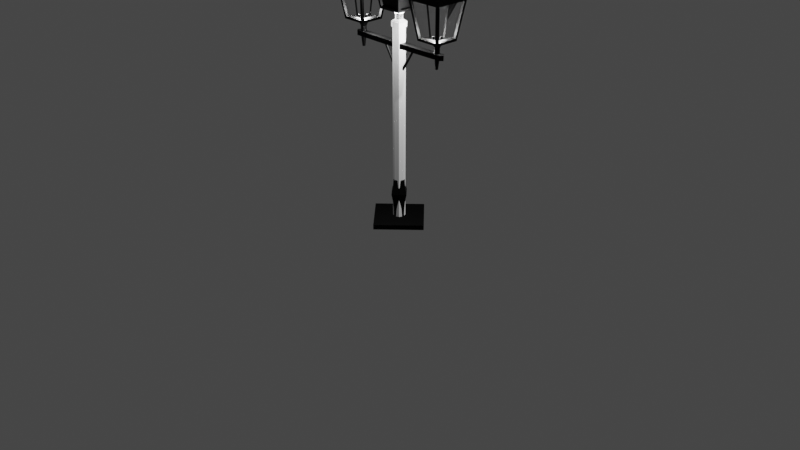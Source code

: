 # Source: Farol03.blend  (saved by Blender 3.6.13; exported with 4.5.12 LTS)
import bpy
from mathutils import Matrix  # noqa: F401  (used for matrix-valued properties, if any)

bpy.ops.wm.read_factory_settings(use_empty=True)
scene = bpy.context.scene
scene.name = 'Scene'

# ---- collections
col_collection = bpy.data.collections.new('Collection'); scene.collection.children.link(col_collection)
col_farol = bpy.data.collections.new('Farol'); scene.collection.children.link(col_farol)

# ---- materials (node trees are filled in below, after node groups)
mat_baseyposte = bpy.data.materials.new('BaseYPoste')
mat_baseyposte.alpha_threshold = 0.0
mat_baseyposte.use_transparent_shadow = False
mat_baseyposte.roughness = 0.5
mat_baseyposte.line_color = (0.0, 0.0, 0.0, 1.0)
mat_base_farol = bpy.data.materials.new('Base_Farol')
mat_base_farol.use_transparent_shadow = False
mat_vidrio = bpy.data.materials.new('Vidrio')
mat_vidrio.use_transparent_shadow = False
mat_vidrio.use_raytrace_refraction = True
mat_vidrio.use_screen_refraction = True
mat_vidrio.thickness_mode = 'SLAB'

# ---- material node trees
mat_baseyposte.use_nodes = True; mat_baseyposte.node_tree.nodes.clear()
_N = mat_baseyposte.node_tree.nodes; _L = mat_baseyposte.node_tree.links
n0 = _N.new('ShaderNodeOutputMaterial'); n0.name = 'Material Output'; n0.location = (300, 300)
n1 = _N.new('ShaderNodeBsdfPrincipled'); n1.name = 'Principled BSDF'; n1.location = (10, 300)
n1.distribution = 'GGX'
n1.subsurface_method = 'RANDOM_WALK_SKIN'
n1.inputs[0].default_value = (0.0, 0.0, 0.0, 1.0)
n1.inputs[1].default_value = 0.5
n1.inputs[3].default_value = 1.45
n1.inputs[13].default_value = 0.2
n1.inputs[27].default_value = (0.0, 0.0, 0.0, 1.0)
n1.inputs[28].default_value = 1.0
_L.new(n1.outputs[0], n0.inputs[0])
n0.is_active_output = True
mat_base_farol.use_nodes = True; mat_base_farol.node_tree.nodes.clear()
_N = mat_base_farol.node_tree.nodes; _L = mat_base_farol.node_tree.links
n0 = _N.new('ShaderNodeBsdfPrincipled'); n0.name = 'Principled BSDF'; n0.location = (10, 300)
n0.distribution = 'GGX'
n0.subsurface_method = 'RANDOM_WALK_SKIN'
n0.inputs[0].default_value = (0.0, 0.0, 0.0, 1.0)
n0.inputs[1].default_value = 0.9724
n0.inputs[3].default_value = 1.45
n0.inputs[13].default_value = 0.2
n0.inputs[27].default_value = (0.0, 0.0, 0.0, 1.0)
n0.inputs[28].default_value = 1.0
n1 = _N.new('ShaderNodeOutputMaterial'); n1.name = 'Material Output'; n1.location = (300, 300)
_L.new(n0.outputs[0], n1.inputs[0])
n1.is_active_output = True
mat_vidrio.use_nodes = True; mat_vidrio.node_tree.nodes.clear()
_N = mat_vidrio.node_tree.nodes; _L = mat_vidrio.node_tree.links
n0 = _N.new('ShaderNodeBsdfPrincipled'); n0.name = 'Principled BSDF'; n0.location = (10, 300)
n0.distribution = 'GGX'
n0.subsurface_method = 'RANDOM_WALK_SKIN'
n0.inputs[0].default_value = (1.0, 1.0, 1.0, 1.0)
n0.inputs[2].default_value = 0.0
n0.inputs[3].default_value = 1.45
n0.inputs[13].default_value = 0.0
n0.inputs[18].default_value = 1.0
n0.inputs[20].default_value = 0.02
n0.inputs[27].default_value = (0.0, 0.0, 0.0, 1.0)
n0.inputs[28].default_value = 1.0
n1 = _N.new('ShaderNodeOutputMaterial'); n1.name = 'Material Output'; n1.location = (300, 300)
n2 = _N.new('ShaderNodeValue'); n2.name = 'Value'; n2.location = (300, 140)
n2.outputs[0].default_value = 0.0
_L.new(n0.outputs[0], n1.inputs[0])
_L.new(n2.outputs[0], n1.inputs[3])
n1.is_active_output = True

# ---- world
world_world = bpy.data.worlds.new('World'); scene.world = world_world
world_world.use_nodes = True; world_world.node_tree.nodes.clear()
_N = world_world.node_tree.nodes; _L = world_world.node_tree.links
n0 = _N.new('ShaderNodeOutputWorld'); n0.name = 'World Output'; n0.location = (300, 300)
n1 = _N.new('ShaderNodeBackground'); n1.name = 'Background'; n1.location = (10, 300)
n1.inputs[0].default_value = (0.05088, 0.05088, 0.05088, 1.0)
_L.new(n1.outputs[0], n0.inputs[0])
n0.is_active_output = True
world_world.color = (0.05088, 0.05088, 0.05088)
world_world.use_sun_shadow = False
world_world.sun_shadow_jitter_overblur = 0.0

# ---- cameras
cam_camera = bpy.data.cameras.new('Camera')
cam_camera.clip_end = 100.0
cam_camera.ortho_scale = 7.314

# ---- lights
light_light = bpy.data.lights.new('Light', 'POINT')
light_light.transmission_factor = 0.0
light_light.energy = 1000.0
light_light.shadow_soft_size = 0.1
light_light.shadow_maximum_resolution = 0.006
light_light.use_absolute_resolution = True
light_point = bpy.data.lights.new('Point', 'POINT')
light_point.transmission_factor = 0.0
light_point.use_shadow = False
light_point.energy = 40.0
light_point.shadow_maximum_resolution = 0.006
light_point.use_absolute_resolution = True
light_point_001 = bpy.data.lights.new('Point.001', 'POINT')
light_point_001.transmission_factor = 0.0
light_point_001.use_shadow = False
light_point_001.energy = 40.0
light_point_001.shadow_maximum_resolution = 0.006
light_point_001.use_absolute_resolution = True
light_point_002 = bpy.data.lights.new('Point.002', 'POINT')
light_point_002.transmission_factor = 0.0
light_point_002.use_shadow = False
light_point_002.energy = 40.0
light_point_002.shadow_maximum_resolution = 0.006
light_point_002.use_absolute_resolution = True

# ---- meshes
me_cube = bpy.data.meshes.new('Cube')
me_cube.from_pydata([(0.0, 0.3536, 0.0), (0.3536, 0.0, 0.05), (-0.3536, 0.0, 0.0), (0.0, -0.3536, 0.0), (0.3536, 0.0, 0.0), (0.0, 0.3536, 0.05), (0.0, -0.3536, 0.05), (-0.3536, 0.0, 0.05)], [], [(2, 0, 4, 3), (3, 6, 7, 2), (0, 5, 1, 4), (4, 1, 6, 3), (2, 7, 5, 0), (7, 6, 1, 5)])
_uv = me_cube.uv_layers.new(name='UVMap')
_uv.uv.foreach_set('vector', [0.125, 0.5, 0.375, 0.5, 0.375, 0.75, 0.125, 0.75, 0.125, 0.75, 0.125, 0.75, 0.125, 0.5, 0.125, 0.5, 0.375, 0.5, 0.375, 0.5, 0.375, 0.75, 0.375, 0.75, 0.375, 0.75, 0.375, 0.75, 0.125, 0.75, 0.125, 0.75, 0.125, 0.5, 0.125, 0.5, 0.375, 0.5, 0.375, 0.5, 0.125, 0.5, 0.125, 0.75, 0.375, 0.75, 0.375, 0.5])
me_cube.materials.append(mat_baseyposte)
me_cube.use_mirror_vertex_groups = False
me_cube.update()
me_circle_001 = bpy.data.meshes.new('Circle.001')
me_circle_001.from_pydata([(-1.397e-09, 0.0625, 0.0), (-0.04419, 0.04419, 0.0), (-0.0625, 0.0, 0.0), (-0.04419, -0.04419, 0.0), (-1.397e-09, -0.0625, 0.0), (0.04419, -0.04419, 0.0), (0.0625, 0.0, 0.0), (0.04419, 0.04419, 0.0), (-1.397e-09, 0.0625, 2.0), (-0.04419, 0.04419, 2.0), (-0.0625, 0.0, 2.0), (-0.04419, -0.04419, 2.0), (-1.397e-09, -0.0625, 2.0), (0.04419, -0.04419, 2.0), (0.0625, 0.0, 2.0), (0.04419, 0.04419, 2.0), (-1.676e-09, 0.075, 2.0), (-0.05303, 0.05303, 2.0), (-0.075, 0.0, 2.0), (-0.05303, -0.05303, 2.0), (-1.676e-09, -0.075, 2.0), (0.05303, -0.05303, 2.0), (0.075, 0.0, 2.0), (0.05303, 0.05303, 2.0), (-1.676e-09, 0.075, 2.05), (-0.05303, 0.05303, 2.05), (-0.075, 0.0, 2.05), (-0.05303, -0.05303, 2.05), (-1.676e-09, -0.075, 2.05), (0.05303, -0.05303, 2.05), (0.075, 0.0, 2.05), (0.05303, 0.05303, 2.05), (-6.054e-10, 0.0375, 2.075), (-0.02652, 0.02652, 2.075), (-0.0375, 0.0, 2.075), (-0.02652, -0.02652, 2.075), (-6.054e-10, -0.0375, 2.075), (0.02652, -0.02652, 2.075), (0.0375, 0.0, 2.075), (0.02652, 0.02652, 2.075), (-6.054e-10, 0.0375, 2.125), (-0.02652, 0.02652, 2.125), (-0.0375, 0.0, 2.125), (-0.02652, -0.02652, 2.125), (-6.054e-10, -0.0375, 2.125), (0.02652, -0.02652, 2.125), (0.0375, 0.0, 2.125), (0.02652, 0.02652, 2.125), (-1.863e-09, 0.09375, 2.175), (-0.06629, 0.06629, 2.175), (-0.09375, 0.0, 2.175), (-0.06629, -0.06629, 2.175), (-1.863e-09, -0.09375, 2.175), (0.06629, -0.06629, 2.175), (0.09375, 0.0, 2.175), (0.06629, 0.06629, 2.175)], [], [(2, 10, 9, 1), (7, 15, 14, 6), (5, 13, 12, 4), (3, 11, 10, 2), (1, 9, 8, 0), (0, 8, 15, 7), (6, 14, 13, 5), (4, 12, 11, 3), (1, 0, 7, 6, 5, 4, 3, 2), (14, 15, 23, 22), (12, 13, 21, 20), (10, 11, 19, 18), (8, 9, 17, 16), (15, 8, 16, 23), (13, 14, 22, 21), (11, 12, 20, 19), (9, 10, 18, 17), (22, 23, 31, 30), (20, 21, 29, 28), (18, 19, 27, 26), (16, 17, 25, 24), (23, 16, 24, 31), (21, 22, 30, 29), (19, 20, 28, 27), (17, 18, 26, 25), (27, 28, 36, 35), (25, 26, 34, 33), (30, 31, 39, 38), (28, 29, 37, 36), (26, 27, 35, 34), (24, 25, 33, 32), (31, 24, 32, 39), (29, 30, 38, 37), (39, 32, 40, 47), (37, 38, 46, 45), (35, 36, 44, 43), (33, 34, 42, 41), (38, 39, 47, 46), (36, 37, 45, 44), (34, 35, 43, 42), (32, 33, 41, 40), (40, 41, 49, 48), (47, 40, 48, 55), (45, 46, 54, 53), (43, 44, 52, 51), (41, 42, 50, 49), (46, 47, 55, 54), (44, 45, 53, 52), (42, 43, 51, 50), (49, 50, 51, 52, 53, 54, 55, 48)])
_uv = me_circle_001.uv_layers.new(name='UVMap')
_uv.uv.foreach_set('vector', [0.0, 0.0, 0.0, 0.0, 0.0, 0.0, 0.0, 0.0, 0.0, 0.0, 0.0, 0.0, 0.0, 0.0, 0.0, 0.0, 0.0, 0.0, 0.0, 0.0, 0.0, 0.0, 0.0, 0.0, 0.0, 0.0, 0.0, 0.0, 0.0, 0.0, 0.0, 0.0, 0.0, 0.0, 0.0, 0.0, 0.0, 0.0, 0.0, 0.0, 0.0, 0.0, 0.0, 0.0, 0.0, 0.0, 0.0, 0.0, 0.0, 0.0, 0.0, 0.0, 0.0, 0.0, 0.0, 0.0, 0.0, 0.0, 0.0, 0.0, 0.0, 0.0, 0.0, 0.0, 0.0, 0.0, 0.0, 0.0, 0.0, 0.0, 0.0, 0.0, 0.0, 0.0, 0.0, 0.0, 0.0, 0.0, 0.0, 0.0, 0.0, 0.0, 0.0, 0.0, 0.0, 0.0, 0.0, 0.0, 0.0, 0.0, 0.0, 0.0, 0.0, 0.0, 0.0, 0.0, 0.0, 0.0, 0.0, 0.0, 0.0, 0.0, 0.0, 0.0, 0.0, 0.0, 0.0, 0.0, 0.0, 0.0, 0.0, 0.0, 0.0, 0.0, 0.0, 0.0, 0.0, 0.0, 0.0, 0.0, 0.0, 0.0, 0.0, 0.0, 0.0, 0.0, 0.0, 0.0, 0.0, 0.0, 0.0, 0.0, 0.0, 0.0, 0.0, 0.0, 0.0, 0.0, 0.0, 0.0, 0.0, 0.0, 0.0, 0.0, 0.0, 0.0, 0.0, 0.0, 0.0, 0.0, 0.0, 0.0, 0.0, 0.0, 0.0, 0.0, 0.0, 0.0, 0.0, 0.0, 0.0, 0.0, 0.0, 0.0, 0.0, 0.0, 0.0, 0.0, 0.0, 0.0, 0.0, 0.0, 0.0, 0.0, 0.0, 0.0, 0.0, 0.0, 0.0, 0.0, 0.0, 0.0, 0.0, 0.0, 0.0, 0.0, 0.0, 0.0, 0.0, 0.0, 0.0, 0.0, 0.0, 0.0, 0.0, 0.0, 0.0, 0.0, 0.0, 0.0, 0.0, 0.0, 0.0, 0.0, 0.0, 0.0, 0.0, 0.0, 0.0, 0.0, 0.0, 0.0, 0.0, 0.0, 0.0, 0.0, 0.0, 0.0, 0.0, 0.0, 0.0, 0.0, 0.0, 0.0, 0.0, 0.0, 0.0, 0.0, 0.0, 0.0, 0.0, 0.0, 0.0, 0.0, 0.0, 0.0, 0.0, 0.0, 0.0, 0.0, 0.0, 0.0, 0.0, 0.0, 0.0, 0.0, 0.0, 0.0, 0.0, 0.0, 0.0, 0.0, 0.0, 0.0, 0.0, 0.0, 0.0, 0.0, 0.0, 0.0, 0.0, 0.0, 0.0, 0.0, 0.0, 0.0, 0.0, 0.0, 0.0, 0.0, 0.0, 0.0, 0.0, 0.0, 0.0, 0.0, 0.0, 0.0, 0.0, 0.0, 0.0, 0.0, 0.0, 0.0, 0.0, 0.0, 0.0, 0.0, 0.0, 0.0, 0.0, 0.0, 0.0, 0.0, 0.0, 0.0, 0.0, 0.0, 0.0, 0.0, 0.0, 0.0, 0.0, 0.0, 0.0, 0.0, 0.0, 0.0, 0.0, 0.0, 0.0, 0.0, 0.0, 0.0, 0.0, 0.0, 0.0, 0.0, 0.0, 0.0, 0.0, 0.0, 0.0, 0.0, 0.0, 0.0, 0.0, 0.0, 0.0, 0.0, 0.0, 0.0, 0.0, 0.0, 0.0, 0.0, 0.0, 0.0, 0.0, 0.0, 0.0, 0.0, 0.0, 0.0, 0.0, 0.0, 0.0, 0.0, 0.0, 0.0, 0.0, 0.0, 0.0, 0.0, 0.0, 0.0, 0.0, 0.0, 0.0, 0.0, 0.0, 0.0, 0.0, 0.0, 0.0, 0.0, 0.0, 0.0, 0.0, 0.0, 0.0, 0.0, 0.0, 0.0, 0.0, 0.0, 0.0, 0.0, 0.0, 0.0, 0.0, 0.0, 0.0, 0.0, 0.0, 0.0, 0.0, 0.0, 0.0, 0.0, 0.0, 0.0, 0.0, 0.0, 0.0, 0.0, 0.0, 0.0, 0.0, 0.0, 0.0, 0.0, 0.0, 0.0, 0.0, 0.0, 0.0, 0.0, 0.0, 0.0, 0.0, 0.0, 0.0, 0.0, 0.0, 0.0])
me_circle_001.update()
me_cube_001 = bpy.data.meshes.new('Cube.001')
me_cube_001.from_pydata([(0.1289, 0.1036, 2.195), (-0.1036, 0.1289, 2.195), (-0.1036, -0.1289, 2.195), (0.1036, -0.1289, 2.195), (0.1836, 0.1583, 2.545), (-0.1583, 0.1836, 2.545), (-0.1583, -0.1836, 2.545), (0.1583, -0.1836, 2.545), (0.2344, 0.2344, 2.57), (-0.2344, 0.2344, 2.57), (-0.2344, -0.2344, 2.57), (0.2344, -0.2344, 2.57), (0.2461, 0.2461, 2.62), (-0.2461, 0.2461, 2.62), (-0.2461, -0.2461, 2.62), (0.2461, -0.2461, 2.62), (0.1846, 0.1846, 2.62), (-0.1846, 0.1846, 2.62), (-0.1846, -0.1846, 2.62), (0.1846, -0.1846, 2.62), (0.0, 0.0, 2.92), (-0.09229, 0.09229, 2.72), (-0.06152, 0.06152, 2.82), (0.06152, 0.06152, 2.82), (0.09229, 0.09229, 2.72), (0.09229, -0.09229, 2.72), (0.06152, -0.06152, 2.82), (-0.06152, -0.06152, 2.82), (-0.09229, -0.09229, 2.72), (-0.01538, 0.01538, 2.87), (0.01538, -0.01538, 2.87), (0.01538, 0.01538, 2.87), (-0.01538, -0.01538, 2.87), (-0.1289, -0.1036, 2.195), (0.1289, -0.1036, 2.195), (-0.1836, -0.1583, 2.545), (0.1836, -0.1583, 2.545), (0.125, -0.125, 2.17), (0.1036, 0.1289, 2.195), (0.1875, -0.1875, 2.57), (0.1583, 0.1836, 2.545), (0.125, 0.125, 2.17), (-0.1289, 0.1036, 2.195), (0.1875, 0.1875, 2.57), (-0.1836, 0.1583, 2.545), (-0.125, 0.125, 2.17), (-0.125, -0.125, 2.17), (-0.1875, 0.1875, 2.57), (-0.1875, -0.1875, 2.57), (-0.1039, -0.1039, 2.199), (0.1039, -0.1039, 2.199), (-0.1586, -0.1586, 2.549), (0.1586, -0.1586, 2.549), (0.1039, 0.1039, 2.199), (0.1586, 0.1586, 2.549), (-0.1039, 0.1039, 2.199), (-0.1586, 0.1586, 2.549)], [], [(45, 41, 37, 46), (39, 43, 8, 11), (38, 1, 55, 53), (7, 6, 51, 52), (34, 0, 53, 50), (2, 3, 50, 49), (43, 47, 9, 8), (48, 39, 11, 10), (47, 48, 10, 9), (10, 11, 15, 14), (9, 10, 14, 13), (11, 8, 12, 15), (8, 9, 13, 12), (15, 12, 16, 19), (12, 13, 17, 16), (14, 15, 19, 18), (13, 14, 18, 17), (31, 29, 20), (32, 30, 20), (29, 32, 20), (30, 31, 20), (19, 16, 24, 25), (25, 24, 23, 26), (17, 18, 28, 21), (21, 28, 27, 22), (18, 19, 25, 28), (28, 25, 26, 27), (16, 17, 21, 24), (24, 21, 22, 23), (26, 23, 31, 30), (22, 27, 32, 29), (27, 26, 30, 32), (23, 22, 29, 31), (3, 2, 46, 37), (6, 7, 39, 48), (2, 6, 48, 46), (7, 3, 37, 39), (0, 34, 37, 41), (36, 4, 43, 39), (34, 36, 39, 37), (4, 0, 41, 43), (1, 38, 41, 45), (40, 5, 47, 43), (5, 1, 45, 47), (38, 40, 43, 41), (33, 42, 45, 46), (44, 35, 48, 47), (35, 33, 46, 48), (42, 44, 47, 45), (50, 52, 51, 49), (49, 51, 56, 55), (53, 54, 52, 50), (55, 56, 54, 53), (4, 36, 52, 54), (42, 33, 49, 55), (6, 2, 49, 51), (5, 40, 54, 56), (36, 34, 50, 52), (35, 44, 56, 51), (3, 7, 52, 50), (1, 5, 56, 55), (0, 4, 54, 53), (33, 35, 51, 49), (40, 38, 53, 54), (44, 42, 55, 56), (49, 50, 53, 55), (56, 54, 52, 51)])
_uv = me_cube_001.uv_layers.new(name='UVMap')
_uv.uv.foreach_set('vector', [0.125, 0.5, 0.375, 0.5, 0.375, 0.75, 0.125, 0.75, 0.375, 0.75, 0.375, 0.5, 0.375, 0.5, 0.375, 0.75, 0.3517, 0.5, 0.1483, 0.5, 0.1483, 0.5, 0.3517, 0.5, 0.3571, 0.75, 0.1429, 0.75, 0.1429, 0.75, 0.3571, 0.75, 0.375, 0.7267, 0.375, 0.5233, 0.375, 0.5233, 0.375, 0.7267, 0.1483, 0.75, 0.3517, 0.75, 0.3517, 0.75, 0.1483, 0.75, 0.375, 0.5, 0.125, 0.5, 0.125, 0.5, 0.375, 0.5, 0.125, 0.75, 0.375, 0.75, 0.375, 0.75, 0.125, 0.75, 0.125, 0.5, 0.125, 0.75, 0.125, 0.75, 0.125, 0.5, 0.125, 0.75, 0.375, 0.75, 0.375, 0.75, 0.125, 0.75, 0.125, 0.5, 0.125, 0.75, 0.125, 0.75, 0.125, 0.5, 0.375, 0.75, 0.375, 0.5, 0.375, 0.5, 0.375, 0.75, 0.375, 0.5, 0.125, 0.5, 0.125, 0.5, 0.375, 0.5, 0.375, 0.75, 0.375, 0.5, 0.375, 0.5, 0.375, 0.75, 0.375, 0.5, 0.125, 0.5, 0.125, 0.5, 0.375, 0.5, 0.125, 0.75, 0.375, 0.75, 0.375, 0.75, 0.125, 0.75, 0.125, 0.5, 0.125, 0.75, 0.125, 0.75, 0.125, 0.5, 0.375, 0.5, 0.125, 0.5, 0.375, 0.5, 0.125, 0.75, 0.375, 0.75, 0.125, 0.75, 0.125, 0.5, 0.125, 0.75, 0.125, 0.5, 0.375, 0.75, 0.375, 0.5, 0.375, 0.75, 0.375, 0.75, 0.375, 0.5, 0.375, 0.5, 0.375, 0.75, 0.375, 0.75, 0.375, 0.5, 0.375, 0.5, 0.375, 0.75, 0.125, 0.5, 0.125, 0.75, 0.125, 0.75, 0.125, 0.5, 0.125, 0.5, 0.125, 0.75, 0.125, 0.75, 0.125, 0.5, 0.125, 0.75, 0.375, 0.75, 0.375, 0.75, 0.125, 0.75, 0.125, 0.75, 0.375, 0.75, 0.375, 0.75, 0.125, 0.75, 0.375, 0.5, 0.125, 0.5, 0.125, 0.5, 0.375, 0.5, 0.375, 0.5, 0.125, 0.5, 0.125, 0.5, 0.375, 0.5, 0.375, 0.75, 0.375, 0.5, 0.375, 0.5, 0.375, 0.75, 0.125, 0.5, 0.125, 0.75, 0.125, 0.75, 0.125, 0.5, 0.125, 0.75, 0.375, 0.75, 0.375, 0.75, 0.125, 0.75, 0.375, 0.5, 0.125, 0.5, 0.125, 0.5, 0.375, 0.5, 0.3517, 0.75, 0.1483, 0.75, 0.125, 0.75, 0.375, 0.75, 0.1429, 0.75, 0.3571, 0.75, 0.375, 0.75, 0.125, 0.75, 0.1483, 0.75, 0.1429, 0.75, 0.125, 0.75, 0.125, 0.75, 0.3571, 0.75, 0.3517, 0.75, 0.375, 0.75, 0.375, 0.75, 0.375, 0.5233, 0.375, 0.7267, 0.375, 0.75, 0.375, 0.5, 0.375, 0.7321, 0.375, 0.5179, 0.375, 0.5, 0.375, 0.75, 0.375, 0.7267, 0.375, 0.7321, 0.375, 0.75, 0.375, 0.75, 0.375, 0.5179, 0.375, 0.5233, 0.375, 0.5, 0.375, 0.5, 0.1483, 0.5, 0.3517, 0.5, 0.375, 0.5, 0.125, 0.5, 0.3571, 0.5, 0.1429, 0.5, 0.125, 0.5, 0.375, 0.5, 0.1429, 0.5, 0.1483, 0.5, 0.125, 0.5, 0.125, 0.5, 0.3517, 0.5, 0.3571, 0.5, 0.375, 0.5, 0.375, 0.5, 0.125, 0.7267, 0.125, 0.5233, 0.125, 0.5, 0.125, 0.75, 0.125, 0.5179, 0.125, 0.7321, 0.125, 0.75, 0.125, 0.5, 0.125, 0.7321, 0.125, 0.7267, 0.125, 0.75, 0.125, 0.75, 0.125, 0.5233, 0.125, 0.5179, 0.125, 0.5, 0.125, 0.5, 0.3517, 0.75, 0.3571, 0.75, 0.1429, 0.75, 0.1483, 0.75, 0.125, 0.7267, 0.125, 0.7321, 0.125, 0.5179, 0.125, 0.5233, 0.375, 0.5233, 0.375, 0.5179, 0.375, 0.7321, 0.375, 0.7267, 0.1483, 0.5, 0.1429, 0.5, 0.3571, 0.5, 0.3517, 0.5, 0.375, 0.5179, 0.375, 0.7321, 0.375, 0.7321, 0.375, 0.5179, 0.125, 0.5233, 0.125, 0.7267, 0.125, 0.7267, 0.125, 0.5233, 0.1429, 0.75, 0.1483, 0.75, 0.1483, 0.75, 0.1429, 0.75, 0.1429, 0.5, 0.3571, 0.5, 0.3571, 0.5, 0.1429, 0.5, 0.375, 0.7321, 0.375, 0.7267, 0.375, 0.7267, 0.375, 0.7321, 0.125, 0.7321, 0.125, 0.5179, 0.125, 0.5179, 0.125, 0.7321, 0.3517, 0.75, 0.3571, 0.75, 0.3571, 0.75, 0.3517, 0.75, 0.1483, 0.5, 0.1429, 0.5, 0.1429, 0.5, 0.1483, 0.5, 0.375, 0.5233, 0.375, 0.5179, 0.375, 0.5179, 0.375, 0.5233, 0.125, 0.7267, 0.125, 0.7321, 0.125, 0.7321, 0.125, 0.7267, 0.3571, 0.5, 0.3517, 0.5, 0.3517, 0.5, 0.3571, 0.5, 0.125, 0.5179, 0.125, 0.5233, 0.125, 0.5233, 0.125, 0.5179, 0.0, 0.0, 0.0, 0.0, 0.0, 0.0, 0.0, 0.0, 0.0, 0.0, 0.0, 0.0, 0.0, 0.0, 0.0, 0.0])
me_cube_001.materials.append(mat_baseyposte)
me_cube_001.use_mirror_vertex_groups = False
me_cube_001.update()
me_cube_003 = bpy.data.meshes.new('Cube.003')
me_cube_003.from_pydata([(0.6289, 0.1036, 1.995), (0.3964, 0.1289, 1.995), (0.3964, -0.1289, 1.995), (0.6036, -0.1289, 1.995), (0.6836, 0.1583, 2.345), (0.3417, 0.1836, 2.345), (0.3417, -0.1836, 2.345), (0.6583, -0.1836, 2.345), (0.7344, 0.2344, 2.37), (0.2656, 0.2344, 2.37), (0.2656, -0.2344, 2.37), (0.7344, -0.2344, 2.37), (0.7461, 0.2461, 2.42), (0.2539, 0.2461, 2.42), (0.2539, -0.2461, 2.42), (0.7461, -0.2461, 2.42), (0.6846, 0.1846, 2.42), (0.3154, 0.1846, 2.42), (0.3154, -0.1846, 2.42), (0.6846, -0.1846, 2.42), (0.5, 0.0, 2.72), (0.4077, 0.09229, 2.52), (0.4385, 0.06152, 2.62), (0.5615, 0.06152, 2.62), (0.5923, 0.09229, 2.52), (0.5923, -0.09229, 2.52), (0.5615, -0.06152, 2.62), (0.4385, -0.06152, 2.62), (0.4077, -0.09229, 2.52), (0.4846, 0.01538, 2.67), (0.5154, -0.01538, 2.67), (0.5154, 0.01538, 2.67), (0.4846, -0.01538, 2.67), (0.3711, -0.1036, 1.995), (0.6289, -0.1036, 1.995), (0.3164, -0.1583, 2.345), (0.6836, -0.1583, 2.345), (0.625, -0.125, 1.97), (0.6036, 0.1289, 1.995), (0.6875, -0.1875, 2.37), (0.6583, 0.1836, 2.345), (0.625, 0.125, 1.97), (0.3711, 0.1036, 1.995), (0.6875, 0.1875, 2.37), (0.3164, 0.1583, 2.345), (0.375, 0.125, 1.97), (0.375, -0.125, 1.97), (0.3125, 0.1875, 2.37), (0.3125, -0.1875, 2.37), (0.3961, -0.1039, 1.999), (0.6039, -0.1039, 1.999), (0.3414, -0.1586, 2.349), (0.6586, -0.1586, 2.349), (0.6039, 0.1039, 1.999), (0.6586, 0.1586, 2.349), (0.3961, 0.1039, 1.999), (0.3414, 0.1586, 2.349), (0.0, 0.3536, 0.0), (0.07071, 0.0, 0.05), (0.0, -0.3536, 0.0), (0.3536, 0.0, 0.0), (0.0, 0.07071, 0.05), (0.0, -0.07071, 0.05), (0.0, 0.04625, 0.025), (0.0, -0.04625, 0.025), (0.0327, -0.0327, 0.025), (0.04625, 0.0, 0.025), (0.0327, 0.0327, 0.025), (0.0, 0.04625, 1.8), (0.0, -0.04625, 1.8), (0.0327, -0.0327, 1.8), (0.04625, 0.0, 1.8), (0.0327, 0.0327, 1.8), (0.0, 0.0555, 1.8), (0.0, -0.0555, 1.8), (0.03924, -0.03924, 1.8), (0.0555, 0.0, 1.8), (0.03924, 0.03924, 1.8), (0.0, 0.0555, 1.85), (0.0, -0.0555, 1.85), (0.03924, -0.03924, 1.85), (0.0555, 0.0, 1.85), (0.03924, 0.03924, 1.85), (0.0, 0.0375, 1.875), (0.0, -0.0375, 1.875), (0.02652, -0.02652, 1.875), (0.0375, 0.0, 1.875), (0.02652, 0.02652, 1.875), (0.0, 0.0375, 2.125), (0.0, -0.0375, 2.125), (0.02652, -0.02652, 2.125), (0.0375, 0.0, 2.125), (0.02652, 0.02652, 2.125), (0.3536, 0.0, 0.05), (0.0, 0.3536, 0.05), (0.0, -0.3536, 0.05), (0.1061, 0.0, 0.3), (0.0, 0.1061, 0.3), (0.0, -0.1061, 0.3), (0.0, 0.08353, 0.375), (0.08353, 0.0, 0.375), (0.0, -0.08353, 0.375), (0.07425, 0.0, 0.1333), (0.08485, 0.0, 0.2167), (0.0, -0.08485, 0.2167), (0.0, -0.07425, 0.1333), (0.0, 0.08485, 0.2167), (0.0, 0.07425, 0.1333), (0.07248, 4.657e-10, 0.45), (0.07981, 0.0, 0.445), (0.0, 0.07981, 0.445), (0.0, 0.07248, 0.45), (0.0, -0.07248, 0.45), (0.0, -0.07981, 0.445), (0.0, 0.009375, 2.145), (0.0, -0.009375, 2.145), (0.006629, -0.006629, 2.145), (0.009375, 0.0, 2.145), (0.006629, 0.006629, 2.145), (0.0, 0.045, 2.125), (0.0, -0.045, 2.125), (0.03182, -0.03182, 2.125), (0.045, 0.0, 2.125), (0.03182, 0.03182, 2.125), (0.0, 0.045, 2.145), (0.0, -0.045, 2.145), (0.03182, -0.03182, 2.145), (0.045, 0.0, 2.145), (0.03182, 0.03182, 2.145), (0.0, 0.009375, 2.17), (0.0, -0.009375, 2.17), (0.006629, -0.006629, 2.17), (0.009375, 0.0, 2.17), (0.006629, 0.006629, 2.17), (0.585, 0.0, 1.85), (0.585, 0.0, 1.8), (0.56, -0.02943, 1.8), (0.56, -0.02943, 1.85), (0.56, 0.02943, 1.85), (0.56, 0.02943, 1.8), (0.5, 0.02813, 1.825), (0.5, -0.02813, 1.825), (0.5199, -0.01989, 1.825), (0.5281, 0.0, 1.825), (0.5199, 0.01989, 1.825), (0.4801, -0.01989, 1.825), (0.4719, 0.0, 1.825), (0.4801, 0.01989, 1.825), (0.5, 0.01406, 1.7), (0.5, -0.01406, 1.7), (0.5099, -0.009944, 1.7), (0.5141, 0.0, 1.7), (0.5099, 0.009944, 1.7), (0.4901, -0.009944, 1.7), (0.4859, 0.0, 1.7), (0.4901, 0.009944, 1.7), (0.2, 0.01406, 1.825), (0.2, -0.01406, 1.825), (0.2084, -0.009944, 1.82), (0.2119, 1.015e-09, 1.817), (0.2084, 0.009944, 1.82), (0.1916, -0.009944, 1.83), (0.1881, -1.015e-09, 1.833), (0.1916, 0.009944, 1.83), (0.02538, 0.01406, 1.551), (0.02538, -0.01406, 1.551), (0.03376, -0.009944, 1.546), (0.03724, -5.823e-09, 1.543), (0.03376, 0.009944, 1.546), (0.01699, -0.009944, 1.556), (0.01352, -7.854e-09, 1.558), (0.01699, 0.009944, 1.556), (0.5281, 0.0, 1.902), (0.4801, 0.01989, 1.902), (0.4801, -0.01989, 1.902), (0.5, -0.02813, 1.902), (0.5199, -0.01989, 1.902), (0.5199, 0.01989, 1.902), (0.5, 0.02813, 1.902), (0.4719, 0.0, 1.902), (0.5103, -0.01031, 1.98), (0.5, -0.01457, 1.98), (0.5146, 0.0, 1.98), (0.5103, 0.01031, 1.98), (0.5, 0.01457, 1.98), (0.4897, -0.01031, 1.98), (0.4854, 0.0, 1.98), (0.4897, 0.01031, 1.98), (0.5447, -0.04475, 1.98), (0.5, -0.06328, 1.98), (0.5633, 0.0, 1.98), (0.5447, 0.04475, 1.98), (0.5, 0.06328, 1.98), (0.4553, -0.04475, 1.98), (0.4367, 0.0, 1.98), (0.4553, 0.04475, 1.98), (0.5103, -0.01031, 2.03), (0.5, -0.01457, 2.03), (0.5146, 0.0, 2.03), (0.5103, 0.01031, 2.03), (0.5, 0.01457, 2.03), (0.4897, -0.01031, 2.03), (0.4854, 0.0, 2.03), (0.4897, 0.01031, 2.03), (-0.6289, 0.1036, 1.995), (-0.3964, 0.1289, 1.995), (-0.3964, -0.1289, 1.995), (-0.6036, -0.1289, 1.995), (-0.6836, 0.1583, 2.345), (-0.3417, 0.1836, 2.345), (-0.3417, -0.1836, 2.345), (-0.6583, -0.1836, 2.345), (-0.7344, 0.2344, 2.37), (-0.2656, 0.2344, 2.37), (-0.2656, -0.2344, 2.37), (-0.7344, -0.2344, 2.37), (-0.7461, 0.2461, 2.42), (-0.2539, 0.2461, 2.42), (-0.2539, -0.2461, 2.42), (-0.7461, -0.2461, 2.42), (-0.6846, 0.1846, 2.42), (-0.3154, 0.1846, 2.42), (-0.3154, -0.1846, 2.42), (-0.6846, -0.1846, 2.42), (-0.5, 0.0, 2.72), (-0.4077, 0.09229, 2.52), (-0.4385, 0.06152, 2.62), (-0.5615, 0.06152, 2.62), (-0.5923, 0.09229, 2.52), (-0.5923, -0.09229, 2.52), (-0.5615, -0.06152, 2.62), (-0.4385, -0.06152, 2.62), (-0.4077, -0.09229, 2.52), (-0.4846, 0.01538, 2.67), (-0.5154, -0.01538, 2.67), (-0.5154, 0.01538, 2.67), (-0.4846, -0.01538, 2.67), (-0.3711, -0.1036, 1.995), (-0.6289, -0.1036, 1.995), (-0.3164, -0.1583, 2.345), (-0.6836, -0.1583, 2.345), (-0.625, -0.125, 1.97), (-0.6036, 0.1289, 1.995), (-0.6875, -0.1875, 2.37), (-0.6583, 0.1836, 2.345), (-0.625, 0.125, 1.97), (-0.3711, 0.1036, 1.995), (-0.6875, 0.1875, 2.37), (-0.3164, 0.1583, 2.345), (-0.375, 0.125, 1.97), (-0.375, -0.125, 1.97), (-0.3125, 0.1875, 2.37), (-0.3125, -0.1875, 2.37), (-0.3961, -0.1039, 1.999), (-0.6039, -0.1039, 1.999), (-0.3414, -0.1586, 2.349), (-0.6586, -0.1586, 2.349), (-0.6039, 0.1039, 1.999), (-0.6586, 0.1586, 2.349), (-0.3961, 0.1039, 1.999), (-0.3414, 0.1586, 2.349), (-0.07071, 0.0, 0.05), (-0.3536, 0.0, 0.0), (-0.0327, -0.0327, 0.025), (-0.04625, 0.0, 0.025), (-0.0327, 0.0327, 0.025), (-0.0327, -0.0327, 1.8), (-0.04625, 0.0, 1.8), (-0.0327, 0.0327, 1.8), (-0.03924, -0.03924, 1.8), (-0.0555, 0.0, 1.8), (-0.03924, 0.03924, 1.8), (-0.03924, -0.03924, 1.85), (-0.0555, 0.0, 1.85), (-0.03924, 0.03924, 1.85), (-0.02652, -0.02652, 1.875), (-0.0375, 0.0, 1.875), (-0.02652, 0.02652, 1.875), (-0.02652, -0.02652, 2.125), (-0.0375, 0.0, 2.125), (-0.02652, 0.02652, 2.125), (-0.3536, 0.0, 0.05), (-0.1061, 0.0, 0.3), (-0.08353, 0.0, 0.375), (-0.07425, 0.0, 0.1333), (-0.08485, 0.0, 0.2167), (-0.07248, 4.657e-10, 0.45), (-0.07981, 0.0, 0.445), (-0.006629, -0.006629, 2.145), (-0.009375, 0.0, 2.145), (-0.006629, 0.006629, 2.145), (-0.03182, -0.03182, 2.125), (-0.045, 0.0, 2.125), (-0.03182, 0.03182, 2.125), (-0.03182, -0.03182, 2.145), (-0.045, 0.0, 2.145), (-0.03182, 0.03182, 2.145), (-0.006629, -0.006629, 2.17), (-0.009375, 0.0, 2.17), (-0.006629, 0.006629, 2.17), (-0.585, 0.0, 1.85), (-0.585, 0.0, 1.8), (-0.56, -0.02943, 1.8), (-0.56, -0.02943, 1.85), (-0.56, 0.02943, 1.85), (-0.56, 0.02943, 1.8), (-0.5, 0.02813, 1.825), (-0.5, -0.02813, 1.825), (-0.5199, -0.01989, 1.825), (-0.5281, 0.0, 1.825), (-0.5199, 0.01989, 1.825), (-0.4801, -0.01989, 1.825), (-0.4719, 0.0, 1.825), (-0.4801, 0.01989, 1.825), (-0.5, 0.01406, 1.7), (-0.5, -0.01406, 1.7), (-0.5099, -0.009944, 1.7), (-0.5141, 0.0, 1.7), (-0.5099, 0.009944, 1.7), (-0.4901, -0.009944, 1.7), (-0.4859, 0.0, 1.7), (-0.4901, 0.009944, 1.7), (-0.2, 0.01406, 1.825), (-0.2, -0.01406, 1.825), (-0.2084, -0.009944, 1.82), (-0.2119, 1.015e-09, 1.817), (-0.2084, 0.009944, 1.82), (-0.1916, -0.009944, 1.83), (-0.1881, -1.015e-09, 1.833), (-0.1916, 0.009944, 1.83), (-0.02538, 0.01406, 1.551), (-0.02538, -0.01406, 1.551), (-0.03376, -0.009944, 1.546), (-0.03724, -5.823e-09, 1.543), (-0.03376, 0.009944, 1.546), (-0.01699, -0.009944, 1.556), (-0.01352, -7.854e-09, 1.558), (-0.01699, 0.009944, 1.556), (-0.5281, 0.0, 1.902), (-0.4801, 0.01989, 1.902), (-0.4801, -0.01989, 1.902), (-0.5, -0.02813, 1.902), (-0.5199, -0.01989, 1.902), (-0.5199, 0.01989, 1.902), (-0.5, 0.02813, 1.902), (-0.4719, 0.0, 1.902), (-0.5103, -0.01031, 1.98), (-0.5, -0.01457, 1.98), (-0.5146, 0.0, 1.98), (-0.5103, 0.01031, 1.98), (-0.5, 0.01457, 1.98), (-0.4897, -0.01031, 1.98), (-0.4854, 0.0, 1.98), (-0.4897, 0.01031, 1.98), (-0.5447, -0.04475, 1.98), (-0.5, -0.06328, 1.98), (-0.5633, 0.0, 1.98), (-0.5447, 0.04475, 1.98), (-0.5, 0.06328, 1.98), (-0.4553, -0.04475, 1.98), (-0.4367, 0.0, 1.98), (-0.4553, 0.04475, 1.98), (-0.5103, -0.01031, 2.03), (-0.5, -0.01457, 2.03), (-0.5146, 0.0, 2.03), (-0.5103, 0.01031, 2.03), (-0.5, 0.01457, 2.03), (-0.4897, -0.01031, 2.03), (-0.4854, 0.0, 2.03), (-0.4897, 0.01031, 2.03)], [], [(45, 41, 37, 46), (39, 43, 8, 11), (38, 1, 55, 53), (7, 6, 51, 52), (34, 0, 53, 50), (2, 3, 50, 49), (43, 47, 9, 8), (48, 39, 11, 10), (47, 48, 10, 9), (10, 11, 15, 14), (9, 10, 14, 13), (11, 8, 12, 15), (8, 9, 13, 12), (15, 12, 16, 19), (12, 13, 17, 16), (14, 15, 19, 18), (13, 14, 18, 17), (31, 29, 20), (32, 30, 20), (29, 32, 20), (30, 31, 20), (19, 16, 24, 25), (25, 24, 23, 26), (17, 18, 28, 21), (21, 28, 27, 22), (18, 19, 25, 28), (28, 25, 26, 27), (16, 17, 21, 24), (24, 21, 22, 23), (26, 23, 31, 30), (22, 27, 32, 29), (27, 26, 30, 32), (23, 22, 29, 31), (3, 2, 46, 37), (6, 7, 39, 48), (2, 6, 48, 46), (7, 3, 37, 39), (0, 34, 37, 41), (36, 4, 43, 39), (34, 36, 39, 37), (4, 0, 41, 43), (1, 38, 41, 45), (40, 5, 47, 43), (5, 1, 45, 47), (38, 40, 43, 41), (33, 42, 45, 46), (44, 35, 48, 47), (35, 33, 46, 48), (42, 44, 47, 45), (50, 52, 51, 49), (49, 51, 56, 55), (53, 54, 52, 50), (55, 56, 54, 53), (4, 36, 52, 54), (42, 33, 49, 55), (6, 2, 49, 51), (5, 40, 54, 56), (36, 34, 50, 52), (35, 44, 56, 51), (3, 7, 52, 50), (1, 5, 56, 55), (0, 4, 54, 53), (33, 35, 51, 49), (40, 38, 53, 54), (44, 42, 55, 56), (49, 50, 53, 55), (56, 54, 52, 51), (57, 94, 93, 60), (60, 93, 95, 59), (104, 103, 96, 98), (71, 72, 77, 76), (69, 70, 75, 74), (72, 68, 73, 77), (70, 71, 76, 75), (74, 75, 80, 79), (77, 73, 78, 82), (81, 82, 87, 86), (79, 80, 85, 84), (82, 78, 83, 87), (80, 81, 86, 85), (87, 83, 88, 92), (85, 86, 91, 90), (86, 87, 92, 91), (84, 85, 90, 89), (117, 116, 126, 127), (70, 69, 64, 65), (72, 71, 66, 67), (63, 68, 72, 67), (66, 71, 70, 65), (61, 58, 93, 94), (58, 62, 95, 93), (103, 106, 97, 96), (101, 100, 109, 113), (100, 99, 110, 109), (98, 96, 100, 101), (96, 97, 99, 100), (58, 61, 107, 102), (102, 107, 106, 103), (62, 58, 102, 105), (105, 102, 103, 104), (109, 110, 111, 108), (113, 109, 108, 112), (116, 117, 132, 131), (116, 115, 125, 126), (122, 123, 128, 127), (120, 121, 126, 125), (123, 119, 124, 128), (121, 122, 127, 126), (89, 90, 121, 120), (118, 117, 127, 128), (90, 91, 122, 121), (114, 118, 128, 124), (91, 92, 123, 122), (92, 88, 119, 123), (117, 118, 133, 132), (115, 116, 131, 130), (118, 114, 129, 133), (59, 57, 60), (136, 135, 134, 137), (135, 139, 138, 134), (146, 147, 155, 154), (141, 145, 153, 149), (143, 144, 152, 151), (141, 142, 150, 149), (147, 140, 148, 155), (145, 146, 154, 153), (144, 140, 148, 152), (142, 143, 151, 150), (149, 150, 151, 152, 148, 155, 154, 153), (172, 190, 191, 177), (76, 135, 136, 75), (80, 137, 134, 81), (139, 135, 76, 77), (134, 138, 82, 81), (136, 137, 80, 75), (108, 111, 112), (175, 176, 142, 141), (173, 195, 192, 178), (177, 178, 140, 144), (174, 179, 146, 145), (176, 172, 143, 142), (179, 173, 147, 146), (175, 174, 145, 141), (82, 138, 139, 77), (171, 163, 156, 164), (161, 162, 170, 169), (160, 156, 164, 168), (158, 159, 167, 166), (162, 163, 171, 170), (157, 161, 169, 165), (167, 159, 160, 168), (157, 161, 162, 163, 156, 160, 159, 158), (165, 166, 167, 168, 164, 171, 170, 169), (157, 158, 166, 165), (189, 193, 174, 175), (194, 195, 173, 179), (188, 190, 172, 176), (193, 194, 179, 174), (191, 192, 178, 177), (147, 173, 178, 140), (189, 188, 176, 175), (143, 172, 177, 144), (187, 184, 200, 203), (181, 180, 188, 189), (180, 182, 190, 188), (182, 183, 191, 190), (183, 184, 192, 191), (185, 181, 189, 193), (186, 185, 193, 194), (187, 186, 194, 195), (184, 187, 195, 192), (197, 201, 202, 203, 200, 199, 198, 196), (185, 186, 202, 201), (184, 183, 199, 200), (182, 180, 196, 198), (186, 187, 203, 202), (181, 185, 201, 197), (183, 182, 198, 199), (180, 181, 197, 196), (249, 250, 241, 245), (243, 215, 212, 247), (242, 257, 259, 205), (211, 256, 255, 210), (238, 254, 257, 204), (206, 253, 254, 207), (247, 212, 213, 251), (252, 214, 215, 243), (251, 213, 214, 252), (214, 218, 219, 215), (213, 217, 218, 214), (215, 219, 216, 212), (212, 216, 217, 213), (219, 223, 220, 216), (216, 220, 221, 217), (218, 222, 223, 219), (217, 221, 222, 218), (235, 224, 233), (236, 224, 234), (233, 224, 236), (234, 224, 235), (223, 229, 228, 220), (229, 230, 227, 228), (221, 225, 232, 222), (225, 226, 231, 232), (222, 232, 229, 223), (232, 231, 230, 229), (220, 228, 225, 221), (228, 227, 226, 225), (230, 234, 235, 227), (226, 233, 236, 231), (231, 236, 234, 230), (227, 235, 233, 226), (207, 241, 250, 206), (210, 252, 243, 211), (206, 250, 252, 210), (211, 243, 241, 207), (204, 245, 241, 238), (240, 243, 247, 208), (238, 241, 243, 240), (208, 247, 245, 204), (205, 249, 245, 242), (244, 247, 251, 209), (209, 251, 249, 205), (242, 245, 247, 244), (237, 250, 249, 246), (248, 251, 252, 239), (239, 252, 250, 237), (246, 249, 251, 248), (254, 253, 255, 256), (253, 259, 260, 255), (257, 254, 256, 258), (259, 257, 258, 260), (208, 258, 256, 240), (246, 259, 253, 237), (210, 255, 253, 206), (209, 260, 258, 244), (240, 256, 254, 238), (239, 255, 260, 248), (207, 254, 256, 211), (205, 259, 260, 209), (204, 257, 258, 208), (237, 253, 255, 239), (244, 258, 257, 242), (248, 260, 259, 246), (253, 259, 257, 254), (260, 255, 256, 258), (57, 262, 281, 94), (262, 59, 95, 281), (104, 98, 282, 285), (267, 270, 271, 268), (69, 74, 269, 266), (268, 271, 73, 68), (266, 269, 270, 267), (74, 79, 272, 269), (271, 274, 78, 73), (273, 276, 277, 274), (79, 84, 275, 272), (274, 277, 83, 78), (272, 275, 276, 273), (277, 280, 88, 83), (275, 278, 279, 276), (276, 279, 280, 277), (84, 89, 278, 275), (289, 295, 294, 288), (266, 263, 64, 69), (268, 265, 264, 267), (63, 265, 268, 68), (264, 263, 266, 267), (61, 94, 281, 261), (261, 281, 95, 62), (285, 282, 97, 106), (101, 113, 287, 283), (283, 287, 110, 99), (98, 101, 283, 282), (282, 283, 99, 97), (261, 284, 107, 61), (284, 285, 106, 107), (62, 105, 284, 261), (105, 104, 285, 284), (287, 286, 111, 110), (113, 112, 286, 287), (288, 297, 298, 289), (288, 294, 125, 115), (292, 295, 296, 293), (120, 125, 294, 291), (293, 296, 124, 119), (291, 294, 295, 292), (89, 120, 291, 278), (290, 296, 295, 289), (278, 291, 292, 279), (114, 124, 296, 290), (279, 292, 293, 280), (280, 293, 119, 88), (289, 298, 299, 290), (115, 130, 297, 288), (290, 299, 129, 114), (59, 262, 57), (302, 303, 300, 301), (301, 300, 304, 305), (312, 320, 321, 313), (307, 315, 319, 311), (309, 317, 318, 310), (307, 315, 316, 308), (313, 321, 314, 306), (311, 319, 320, 312), (310, 318, 314, 306), (308, 316, 317, 309), (315, 319, 320, 321, 314, 318, 317, 316), (338, 343, 357, 356), (270, 269, 302, 301), (272, 273, 300, 303), (305, 271, 270, 301), (300, 273, 274, 304), (302, 269, 272, 303), (286, 112, 111), (341, 307, 308, 342), (339, 344, 358, 361), (343, 310, 306, 344), (340, 311, 312, 345), (342, 308, 309, 338), (345, 312, 313, 339), (341, 307, 311, 340), (274, 271, 305, 304), (337, 330, 322, 329), (327, 335, 336, 328), (326, 334, 330, 322), (324, 332, 333, 325), (328, 336, 337, 329), (323, 331, 335, 327), (333, 334, 326, 325), (323, 324, 325, 326, 322, 329, 328, 327), (331, 335, 336, 337, 330, 334, 333, 332), (323, 331, 332, 324), (355, 341, 340, 359), (360, 345, 339, 361), (354, 342, 338, 356), (359, 340, 345, 360), (357, 343, 344, 358), (313, 306, 344, 339), (355, 341, 342, 354), (309, 310, 343, 338), (353, 369, 366, 350), (347, 355, 354, 346), (346, 354, 356, 348), (348, 356, 357, 349), (349, 357, 358, 350), (351, 359, 355, 347), (352, 360, 359, 351), (353, 361, 360, 352), (350, 358, 361, 353), (363, 362, 364, 365, 366, 369, 368, 367), (351, 367, 368, 352), (350, 366, 365, 349), (348, 364, 362, 346), (352, 368, 369, 353), (347, 363, 367, 351), (349, 365, 364, 348), (346, 362, 363, 347), (297, 130, 131, 132, 133, 129, 299, 298), (64, 263, 264, 265, 63, 67, 66, 65)])
me_cube_003.polygons.foreach_set('material_index', [1, 1, 1, 1, 1, 1, 1, 1, 1, 1, 1, 1, 1, 1, 1, 1, 1, 1, 1, 1, 1, 1, 1, 1, 1, 1, 1, 1, 1, 1, 1, 1, 1, 1, 1, 1, 1, 1, 1, 1, 1, 1, 1, 1, 1, 1, 1, 1, 1, 2, 2, 2, 2, 1, 1, 1, 1, 1, 1, 1, 1, 1, 1, 1, 1, 1, 1, 0, 0, 0, 1, 1, 1, 1, 1, 1, 1, 1, 1, 1, 1, 1, 1, 1, 1, 0, 0, 0, 0, 0, 0, 0, 0, 0, 0, 0, 0, 0, 0, 0, 0, 0, 1, 1, 1, 1, 1, 1, 1, 1, 1, 1, 1, 1, 1, 1, 1, 0, 1, 1, 0, 0, 0, 0, 0, 0, 0, 0, 0, 0, 1, 1, 1, 1, 1, 0, 0, 0, 0, 0, 0, 0, 0, 1, 0, 0, 0, 0, 0, 0, 0, 0, 0, 0, 0, 0, 0, 0, 0, 0, 0, 0, 0, 0, 0, 0, 0, 0, 0, 0, 0, 0, 0, 0, 0, 0, 0, 0, 0, 1, 1, 1, 1, 1, 1, 1, 1, 1, 1, 1, 1, 1, 1, 1, 1, 1, 1, 1, 1, 1, 1, 1, 1, 1, 1, 1, 1, 1, 1, 1, 1, 1, 1, 1, 1, 1, 1, 1, 1, 1, 1, 1, 1, 1, 1, 1, 1, 1, 2, 2, 2, 2, 1, 1, 1, 1, 1, 1, 1, 1, 1, 1, 1, 1, 1, 1, 0, 0, 0, 1, 1, 1, 1, 1, 1, 1, 1, 1, 1, 1, 1, 1, 1, 1, 0, 0, 0, 0, 0, 0, 0, 0, 0, 0, 0, 0, 0, 0, 0, 0, 0, 1, 1, 1, 1, 1, 1, 1, 1, 1, 1, 1, 1, 1, 1, 1, 0, 1, 1, 0, 0, 0, 0, 0, 0, 0, 0, 0, 0, 1, 1, 1, 1, 1, 0, 0, 0, 0, 0, 0, 0, 0, 1, 0, 0, 0, 0, 0, 0, 0, 0, 0, 0, 0, 0, 0, 0, 0, 0, 0, 0, 0, 0, 0, 0, 0, 0, 0, 0, 0, 0, 0, 0, 0, 0, 0, 0, 0, 1, 0])
_uv = me_cube_003.uv_layers.new(name='UVMap')
_uv.uv.foreach_set('vector', [0.125, 0.5, 0.375, 0.5, 0.375, 0.75, 0.125, 0.75, 0.375, 0.75, 0.375, 0.5, 0.375, 0.5, 0.375, 0.75, 0.3517, 0.5, 0.1483, 0.5, 0.1483, 0.5, 0.3517, 0.5, 0.3571, 0.75, 0.1429, 0.75, 0.1429, 0.75, 0.3571, 0.75, 0.375, 0.7267, 0.375, 0.5233, 0.375, 0.5233, 0.375, 0.7267, 0.1483, 0.75, 0.3517, 0.75, 0.3517, 0.75, 0.1483, 0.75, 0.375, 0.5, 0.125, 0.5, 0.125, 0.5, 0.375, 0.5, 0.125, 0.75, 0.375, 0.75, 0.375, 0.75, 0.125, 0.75, 0.125, 0.5, 0.125, 0.75, 0.125, 0.75, 0.125, 0.5, 0.125, 0.75, 0.375, 0.75, 0.375, 0.75, 0.125, 0.75, 0.125, 0.5, 0.125, 0.75, 0.125, 0.75, 0.125, 0.5, 0.375, 0.75, 0.375, 0.5, 0.375, 0.5, 0.375, 0.75, 0.375, 0.5, 0.125, 0.5, 0.125, 0.5, 0.375, 0.5, 0.375, 0.75, 0.375, 0.5, 0.375, 0.5, 0.375, 0.75, 0.375, 0.5, 0.125, 0.5, 0.125, 0.5, 0.375, 0.5, 0.125, 0.75, 0.375, 0.75, 0.375, 0.75, 0.125, 0.75, 0.125, 0.5, 0.125, 0.75, 0.125, 0.75, 0.125, 0.5, 0.375, 0.5, 0.125, 0.5, 0.375, 0.5, 0.125, 0.75, 0.375, 0.75, 0.125, 0.75, 0.125, 0.5, 0.125, 0.75, 0.125, 0.5, 0.375, 0.75, 0.375, 0.5, 0.375, 0.75, 0.375, 0.75, 0.375, 0.5, 0.375, 0.5, 0.375, 0.75, 0.375, 0.75, 0.375, 0.5, 0.375, 0.5, 0.375, 0.75, 0.125, 0.5, 0.125, 0.75, 0.125, 0.75, 0.125, 0.5, 0.125, 0.5, 0.125, 0.75, 0.125, 0.75, 0.125, 0.5, 0.125, 0.75, 0.375, 0.75, 0.375, 0.75, 0.125, 0.75, 0.125, 0.75, 0.375, 0.75, 0.375, 0.75, 0.125, 0.75, 0.375, 0.5, 0.125, 0.5, 0.125, 0.5, 0.375, 0.5, 0.375, 0.5, 0.125, 0.5, 0.125, 0.5, 0.375, 0.5, 0.375, 0.75, 0.375, 0.5, 0.375, 0.5, 0.375, 0.75, 0.125, 0.5, 0.125, 0.75, 0.125, 0.75, 0.125, 0.5, 0.125, 0.75, 0.375, 0.75, 0.375, 0.75, 0.125, 0.75, 0.375, 0.5, 0.125, 0.5, 0.125, 0.5, 0.375, 0.5, 0.3517, 0.75, 0.1483, 0.75, 0.125, 0.75, 0.375, 0.75, 0.1429, 0.75, 0.3571, 0.75, 0.375, 0.75, 0.125, 0.75, 0.1483, 0.75, 0.1429, 0.75, 0.125, 0.75, 0.125, 0.75, 0.3571, 0.75, 0.3517, 0.75, 0.375, 0.75, 0.375, 0.75, 0.375, 0.5233, 0.375, 0.7267, 0.375, 0.75, 0.375, 0.5, 0.375, 0.7321, 0.375, 0.5179, 0.375, 0.5, 0.375, 0.75, 0.375, 0.7267, 0.375, 0.7321, 0.375, 0.75, 0.375, 0.75, 0.375, 0.5179, 0.375, 0.5233, 0.375, 0.5, 0.375, 0.5, 0.1483, 0.5, 0.3517, 0.5, 0.375, 0.5, 0.125, 0.5, 0.3571, 0.5, 0.1429, 0.5, 0.125, 0.5, 0.375, 0.5, 0.1429, 0.5, 0.1483, 0.5, 0.125, 0.5, 0.125, 0.5, 0.3517, 0.5, 0.3571, 0.5, 0.375, 0.5, 0.375, 0.5, 0.125, 0.7267, 0.125, 0.5233, 0.125, 0.5, 0.125, 0.75, 0.125, 0.5179, 0.125, 0.7321, 0.125, 0.75, 0.125, 0.5, 0.125, 0.7321, 0.125, 0.7267, 0.125, 0.75, 0.125, 0.75, 0.125, 0.5233, 0.125, 0.5179, 0.125, 0.5, 0.125, 0.5, 0.3517, 0.75, 0.3571, 0.75, 0.1429, 0.75, 0.1483, 0.75, 0.125, 0.7267, 0.125, 0.7321, 0.125, 0.5179, 0.125, 0.5233, 0.375, 0.5233, 0.375, 0.5179, 0.375, 0.7321, 0.375, 0.7267, 0.1483, 0.5, 0.1429, 0.5, 0.3571, 0.5, 0.3517, 0.5, 0.375, 0.5179, 0.375, 0.7321, 0.375, 0.7321, 0.375, 0.5179, 0.125, 0.5233, 0.125, 0.7267, 0.125, 0.7267, 0.125, 0.5233, 0.1429, 0.75, 0.1483, 0.75, 0.1483, 0.75, 0.1429, 0.75, 0.1429, 0.5, 0.3571, 0.5, 0.3571, 0.5, 0.1429, 0.5, 0.375, 0.7321, 0.375, 0.7267, 0.375, 0.7267, 0.375, 0.7321, 0.125, 0.7321, 0.125, 0.5179, 0.125, 0.5179, 0.125, 0.7321, 0.3517, 0.75, 0.3571, 0.75, 0.3571, 0.75, 0.3517, 0.75, 0.1483, 0.5, 0.1429, 0.5, 0.1429, 0.5, 0.1483, 0.5, 0.375, 0.5233, 0.375, 0.5179, 0.375, 0.5179, 0.375, 0.5233, 0.125, 0.7267, 0.125, 0.7321, 0.125, 0.7321, 0.125, 0.7267, 0.3571, 0.5, 0.3517, 0.5, 0.3517, 0.5, 0.3571, 0.5, 0.125, 0.5179, 0.125, 0.5233, 0.125, 0.5233, 0.125, 0.5179, 0.0, 0.0, 0.0, 0.0, 0.0, 0.0, 0.0, 0.0, 0.0, 0.0, 0.0, 0.0, 0.0, 0.0, 0.0, 0.0, 0.375, 0.5, 0.375, 0.5, 0.375, 0.75, 0.375, 0.75, 0.375, 0.75, 0.375, 0.75, 0.125, 0.75, 0.125, 0.75, 0.225, 0.65, 0.275, 0.65, 0.275, 0.65, 0.225, 0.65, 0.0, 0.0, 0.0, 0.0, 0.0, 0.0, 0.0, 0.0, 0.0, 0.0, 0.0, 0.0, 0.0, 0.0, 0.0, 0.0, 0.0, 0.0, 0.0, 0.0, 0.0, 0.0, 0.0, 0.0, 0.0, 0.0, 0.0, 0.0, 0.0, 0.0, 0.0, 0.0, 0.0, 0.0, 0.0, 0.0, 0.0, 0.0, 0.0, 0.0, 0.0, 0.0, 0.0, 0.0, 0.0, 0.0, 0.0, 0.0, 0.0, 0.0, 0.0, 0.0, 0.0, 0.0, 0.0, 0.0, 0.0, 0.0, 0.0, 0.0, 0.0, 0.0, 0.0, 0.0, 0.0, 0.0, 0.0, 0.0, 0.0, 0.0, 0.0, 0.0, 0.0, 0.0, 0.0, 0.0, 0.0, 0.0, 0.0, 0.0, 0.0, 0.0, 0.0, 0.0, 0.0, 0.0, 0.0, 0.0, 0.0, 0.0, 0.0, 0.0, 0.0, 0.0, 0.0, 0.0, 0.0, 0.0, 0.0, 0.0, 0.0, 0.0, 0.0, 0.0, 0.0, 0.0, 0.0, 0.0, 0.0, 0.0, 0.0, 0.0, 0.0, 0.0, 0.0, 0.0, 0.0, 0.0, 0.0, 0.0, 0.0, 0.0, 0.0, 0.0, 0.0, 0.0, 0.0, 0.0, 0.0, 0.0, 0.0, 0.0, 0.0, 0.0, 0.0, 0.0, 0.0, 0.0, 0.0, 0.0, 0.0, 0.0, 0.0, 0.0, 0.0, 0.0, 0.0, 0.0, 0.0, 0.0, 0.0, 0.0, 0.275, 0.6, 0.275, 0.65, 0.375, 0.75, 0.375, 0.5, 0.275, 0.65, 0.225, 0.65, 0.125, 0.75, 0.375, 0.75, 0.275, 0.65, 0.275, 0.6, 0.275, 0.6, 0.275, 0.65, 0.225, 0.65, 0.275, 0.65, 0.275, 0.65, 0.225, 0.65, 0.275, 0.65, 0.275, 0.6, 0.275, 0.6, 0.275, 0.65, 0.225, 0.65, 0.275, 0.65, 0.275, 0.65, 0.225, 0.65, 0.275, 0.65, 0.275, 0.6, 0.275, 0.6, 0.275, 0.65, 0.275, 0.65, 0.275, 0.6, 0.275, 0.6, 0.275, 0.65, 0.275, 0.65, 0.275, 0.6, 0.275, 0.6, 0.275, 0.65, 0.225, 0.65, 0.275, 0.65, 0.275, 0.65, 0.225, 0.65, 0.225, 0.65, 0.275, 0.65, 0.275, 0.65, 0.225, 0.65, 0.275, 0.65, 0.275, 0.6, 0.2728, 0.6022, 0.2728, 0.6478, 0.225, 0.65, 0.275, 0.65, 0.2728, 0.6478, 0.2272, 0.6478, 0.0, 0.0, 0.0, 0.0, 0.0, 0.0, 0.0, 0.0, 0.0, 0.0, 0.0, 0.0, 0.0, 0.0, 0.0, 0.0, 0.0, 0.0, 0.0, 0.0, 0.0, 0.0, 0.0, 0.0, 0.0, 0.0, 0.0, 0.0, 0.0, 0.0, 0.0, 0.0, 0.0, 0.0, 0.0, 0.0, 0.0, 0.0, 0.0, 0.0, 0.0, 0.0, 0.0, 0.0, 0.0, 0.0, 0.0, 0.0, 0.0, 0.0, 0.0, 0.0, 0.0, 0.0, 0.0, 0.0, 0.0, 0.0, 0.0, 0.0, 0.0, 0.0, 0.0, 0.0, 0.0, 0.0, 0.0, 0.0, 0.0, 0.0, 0.0, 0.0, 0.0, 0.0, 0.0, 0.0, 0.0, 0.0, 0.0, 0.0, 0.0, 0.0, 0.0, 0.0, 0.0, 0.0, 0.0, 0.0, 0.0, 0.0, 0.0, 0.0, 0.0, 0.0, 0.0, 0.0, 0.0, 0.0, 0.0, 0.0, 0.0, 0.0, 0.0, 0.0, 0.0, 0.0, 0.0, 0.0, 0.0, 0.0, 0.0, 0.0, 0.0, 0.0, 0.0, 0.0, 0.0, 0.0, 0.0, 0.0, 0.125, 0.75, 0.375, 0.5, 0.375, 0.75, 0.0, 0.0, 0.0, 0.0, 0.0, 0.0, 0.0, 0.0, 0.0, 0.0, 0.0, 0.0, 0.0, 0.0, 0.0, 0.0, 0.0, 0.0, 0.0, 0.0, 0.0, 0.0, 0.0, 0.0, 0.0, 0.0, 0.0, 0.0, 0.0, 0.0, 0.0, 0.0, 0.0, 0.0, 0.0, 0.0, 0.0, 0.0, 0.0, 0.0, 0.0, 0.0, 0.0, 0.0, 0.0, 0.0, 0.0, 0.0, 0.0, 0.0, 0.0, 0.0, 0.0, 0.0, 0.0, 0.0, 0.0, 0.0, 0.0, 0.0, 0.0, 0.0, 0.0, 0.0, 0.0, 0.0, 0.0, 0.0, 0.0, 0.0, 0.0, 0.0, 0.0, 0.0, 0.0, 0.0, 0.0, 0.0, 0.0, 0.0, 0.0, 0.0, 0.0, 0.0, 0.0, 0.0, 0.0, 0.0, 0.0, 0.0, 0.0, 0.0, 0.0, 0.0, 0.0, 0.0, 0.0, 0.0, 0.0, 0.0, 0.0, 0.0, 0.0, 0.0, 0.0, 0.0, 0.0, 0.0, 0.0, 0.0, 0.0, 0.0, 0.0, 0.0, 0.0, 0.0, 0.0, 0.0, 0.0, 0.0, 0.0, 0.0, 0.0, 0.0, 0.0, 0.0, 0.0, 0.0, 0.0, 0.0, 0.0, 0.0, 0.0, 0.0, 0.0, 0.0, 0.0, 0.0, 0.0, 0.0, 0.0, 0.0, 0.0, 0.0, 0.2728, 0.6478, 0.2728, 0.6022, 0.2272, 0.6478, 0.0, 0.0, 0.0, 0.0, 0.0, 0.0, 0.0, 0.0, 0.0, 0.0, 0.0, 0.0, 0.0, 0.0, 0.0, 0.0, 0.0, 0.0, 0.0, 0.0, 0.0, 0.0, 0.0, 0.0, 0.0, 0.0, 0.0, 0.0, 0.0, 0.0, 0.0, 0.0, 0.0, 0.0, 0.0, 0.0, 0.0, 0.0, 0.0, 0.0, 0.0, 0.0, 0.0, 0.0, 0.0, 0.0, 0.0, 0.0, 0.0, 0.0, 0.0, 0.0, 0.0, 0.0, 0.0, 0.0, 0.0, 0.0, 0.0, 0.0, 0.0, 0.0, 0.0, 0.0, 0.0, 0.0, 0.0, 0.0, 0.0, 0.0, 0.0, 0.0, 0.0, 0.0, 0.0, 0.0, 0.0, 0.0, 0.0, 0.0, 0.0, 0.0, 0.0, 0.0, 0.0, 0.0, 0.0, 0.0, 0.0, 0.0, 0.0, 0.0, 0.0, 0.0, 0.0, 0.0, 0.0, 0.0, 0.0, 0.0, 0.0, 0.0, 0.0, 0.0, 0.0, 0.0, 0.0, 0.0, 0.0, 0.0, 0.0, 0.0, 0.0, 0.0, 0.0, 0.0, 0.0, 0.0, 0.0, 0.0, 0.0, 0.0, 0.0, 0.0, 0.0, 0.0, 0.0, 0.0, 0.0, 0.0, 0.0, 0.0, 0.0, 0.0, 0.0, 0.0, 0.0, 0.0, 0.0, 0.0, 0.0, 0.0, 0.0, 0.0, 0.0, 0.0, 0.0, 0.0, 0.0, 0.0, 0.0, 0.0, 0.0, 0.0, 0.0, 0.0, 0.0, 0.0, 0.0, 0.0, 0.0, 0.0, 0.0, 0.0, 0.0, 0.0, 0.0, 0.0, 0.0, 0.0, 0.0, 0.0, 0.0, 0.0, 0.0, 0.0, 0.0, 0.0, 0.0, 0.0, 0.0, 0.0, 0.0, 0.0, 0.0, 0.0, 0.0, 0.0, 0.0, 0.0, 0.0, 0.0, 0.0, 0.0, 0.0, 0.0, 0.0, 0.0, 0.0, 0.0, 0.0, 0.0, 0.0, 0.0, 0.0, 0.0, 0.0, 0.0, 0.0, 0.0, 0.0, 0.0, 0.0, 0.0, 0.0, 0.0, 0.0, 0.0, 0.0, 0.0, 0.0, 0.0, 0.0, 0.0, 0.0, 0.0, 0.0, 0.0, 0.0, 0.0, 0.0, 0.0, 0.0, 0.0, 0.0, 0.0, 0.0, 0.0, 0.0, 0.0, 0.0, 0.0, 0.0, 0.0, 0.0, 0.0, 0.0, 0.0, 0.0, 0.0, 0.0, 0.0, 0.0, 0.0, 0.0, 0.0, 0.0, 0.0, 0.0, 0.0, 0.0, 0.0, 0.0, 0.0, 0.0, 0.0, 0.0, 0.0, 0.0, 0.0, 0.0, 0.0, 0.0, 0.0, 0.0, 0.0, 0.0, 0.0, 0.0, 0.0, 0.0, 0.0, 0.0, 0.0, 0.0, 0.0, 0.0, 0.0, 0.0, 0.0, 0.0, 0.0, 0.0, 0.0, 0.0, 0.0, 0.0, 0.0, 0.0, 0.0, 0.0, 0.0, 0.0, 0.0, 0.0, 0.0, 0.0, 0.0, 0.0, 0.0, 0.0, 0.0, 0.0, 0.0, 0.0, 0.0, 0.0, 0.0, 0.0, 0.0, 0.0, 0.0, 0.0, 0.0, 0.0, 0.0, 0.0, 0.0, 0.0, 0.0, 0.0, 0.0, 0.0, 0.0, 0.0, 0.0, 0.0, 0.0, 0.0, 0.0, 0.0, 0.0, 0.0, 0.0, 0.0, 0.0, 0.0, 0.0, 0.0, 0.0, 0.0, 0.0, 0.0, 0.0, 0.0, 0.0, 0.0, 0.0, 0.0, 0.0, 0.0, 0.0, 0.0, 0.0, 0.0, 0.0, 0.0, 0.0, 0.125, 0.5, 0.125, 0.75, 0.375, 0.75, 0.375, 0.5, 0.375, 0.75, 0.375, 0.75, 0.375, 0.5, 0.375, 0.5, 0.3517, 0.5, 0.3517, 0.5, 0.1483, 0.5, 0.1483, 0.5, 0.3571, 0.75, 0.3571, 0.75, 0.1429, 0.75, 0.1429, 0.75, 0.375, 0.7267, 0.375, 0.7267, 0.375, 0.5233, 0.375, 0.5233, 0.1483, 0.75, 0.1483, 0.75, 0.3517, 0.75, 0.3517, 0.75, 0.375, 0.5, 0.375, 0.5, 0.125, 0.5, 0.125, 0.5, 0.125, 0.75, 0.125, 0.75, 0.375, 0.75, 0.375, 0.75, 0.125, 0.5, 0.125, 0.5, 0.125, 0.75, 0.125, 0.75, 0.125, 0.75, 0.125, 0.75, 0.375, 0.75, 0.375, 0.75, 0.125, 0.5, 0.125, 0.5, 0.125, 0.75, 0.125, 0.75, 0.375, 0.75, 0.375, 0.75, 0.375, 0.5, 0.375, 0.5, 0.375, 0.5, 0.375, 0.5, 0.125, 0.5, 0.125, 0.5, 0.375, 0.75, 0.375, 0.75, 0.375, 0.5, 0.375, 0.5, 0.375, 0.5, 0.375, 0.5, 0.125, 0.5, 0.125, 0.5, 0.125, 0.75, 0.125, 0.75, 0.375, 0.75, 0.375, 0.75, 0.125, 0.5, 0.125, 0.5, 0.125, 0.75, 0.125, 0.75, 0.375, 0.5, 0.375, 0.5, 0.125, 0.5, 0.125, 0.75, 0.125, 0.75, 0.375, 0.75, 0.125, 0.5, 0.125, 0.5, 0.125, 0.75, 0.375, 0.75, 0.375, 0.75, 0.375, 0.5, 0.375, 0.75, 0.375, 0.75, 0.375, 0.5, 0.375, 0.5, 0.375, 0.75, 0.375, 0.75, 0.375, 0.5, 0.375, 0.5, 0.125, 0.5, 0.125, 0.5, 0.125, 0.75, 0.125, 0.75, 0.125, 0.5, 0.125, 0.5, 0.125, 0.75, 0.125, 0.75, 0.125, 0.75, 0.125, 0.75, 0.375, 0.75, 0.375, 0.75, 0.125, 0.75, 0.125, 0.75, 0.375, 0.75, 0.375, 0.75, 0.375, 0.5, 0.375, 0.5, 0.125, 0.5, 0.125, 0.5, 0.375, 0.5, 0.375, 0.5, 0.125, 0.5, 0.125, 0.5, 0.375, 0.75, 0.375, 0.75, 0.375, 0.5, 0.375, 0.5, 0.125, 0.5, 0.125, 0.5, 0.125, 0.75, 0.125, 0.75, 0.125, 0.75, 0.125, 0.75, 0.375, 0.75, 0.375, 0.75, 0.375, 0.5, 0.375, 0.5, 0.125, 0.5, 0.125, 0.5, 0.3517, 0.75, 0.375, 0.75, 0.125, 0.75, 0.1483, 0.75, 0.1429, 0.75, 0.125, 0.75, 0.375, 0.75, 0.3571, 0.75, 0.1483, 0.75, 0.125, 0.75, 0.125, 0.75, 0.1429, 0.75, 0.3571, 0.75, 0.375, 0.75, 0.375, 0.75, 0.3517, 0.75, 0.375, 0.5233, 0.375, 0.5, 0.375, 0.75, 0.375, 0.7267, 0.375, 0.7321, 0.375, 0.75, 0.375, 0.5, 0.375, 0.5179, 0.375, 0.7267, 0.375, 0.75, 0.375, 0.75, 0.375, 0.7321, 0.375, 0.5179, 0.375, 0.5, 0.375, 0.5, 0.375, 0.5233, 0.1483, 0.5, 0.125, 0.5, 0.375, 0.5, 0.3517, 0.5, 0.3571, 0.5, 0.375, 0.5, 0.125, 0.5, 0.1429, 0.5, 0.1429, 0.5, 0.125, 0.5, 0.125, 0.5, 0.1483, 0.5, 0.3517, 0.5, 0.375, 0.5, 0.375, 0.5, 0.3571, 0.5, 0.125, 0.7267, 0.125, 0.75, 0.125, 0.5, 0.125, 0.5233, 0.125, 0.5179, 0.125, 0.5, 0.125, 0.75, 0.125, 0.7321, 0.125, 0.7321, 0.125, 0.75, 0.125, 0.75, 0.125, 0.7267, 0.125, 0.5233, 0.125, 0.5, 0.125, 0.5, 0.125, 0.5179, 0.3517, 0.75, 0.1483, 0.75, 0.1429, 0.75, 0.3571, 0.75, 0.125, 0.7267, 0.125, 0.5233, 0.125, 0.5179, 0.125, 0.7321, 0.375, 0.5233, 0.375, 0.7267, 0.375, 0.7321, 0.375, 0.5179, 0.1483, 0.5, 0.3517, 0.5, 0.3571, 0.5, 0.1429, 0.5, 0.375, 0.5179, 0.375, 0.5179, 0.375, 0.7321, 0.375, 0.7321, 0.125, 0.5233, 0.125, 0.5233, 0.125, 0.7267, 0.125, 0.7267, 0.1429, 0.75, 0.1429, 0.75, 0.1483, 0.75, 0.1483, 0.75, 0.1429, 0.5, 0.1429, 0.5, 0.3571, 0.5, 0.3571, 0.5, 0.375, 0.7321, 0.375, 0.7321, 0.375, 0.7267, 0.375, 0.7267, 0.125, 0.7321, 0.125, 0.7321, 0.125, 0.5179, 0.125, 0.5179, 0.3517, 0.75, 0.3517, 0.75, 0.3571, 0.75, 0.3571, 0.75, 0.1483, 0.5, 0.1483, 0.5, 0.1429, 0.5, 0.1429, 0.5, 0.375, 0.5233, 0.375, 0.5233, 0.375, 0.5179, 0.375, 0.5179, 0.125, 0.7267, 0.125, 0.7267, 0.125, 0.7321, 0.125, 0.7321, 0.3571, 0.5, 0.3571, 0.5, 0.3517, 0.5, 0.3517, 0.5, 0.125, 0.5179, 0.125, 0.5179, 0.125, 0.5233, 0.125, 0.5233, 0.0, 0.0, 0.0, 0.0, 0.0, 0.0, 0.0, 0.0, 0.0, 0.0, 0.0, 0.0, 0.0, 0.0, 0.0, 0.0, 0.375, 0.5, 0.375, 0.75, 0.375, 0.75, 0.375, 0.5, 0.375, 0.75, 0.125, 0.75, 0.125, 0.75, 0.375, 0.75, 0.225, 0.65, 0.225, 0.65, 0.275, 0.65, 0.275, 0.65, 0.0, 0.0, 0.0, 0.0, 0.0, 0.0, 0.0, 0.0, 0.0, 0.0, 0.0, 0.0, 0.0, 0.0, 0.0, 0.0, 0.0, 0.0, 0.0, 0.0, 0.0, 0.0, 0.0, 0.0, 0.0, 0.0, 0.0, 0.0, 0.0, 0.0, 0.0, 0.0, 0.0, 0.0, 0.0, 0.0, 0.0, 0.0, 0.0, 0.0, 0.0, 0.0, 0.0, 0.0, 0.0, 0.0, 0.0, 0.0, 0.0, 0.0, 0.0, 0.0, 0.0, 0.0, 0.0, 0.0, 0.0, 0.0, 0.0, 0.0, 0.0, 0.0, 0.0, 0.0, 0.0, 0.0, 0.0, 0.0, 0.0, 0.0, 0.0, 0.0, 0.0, 0.0, 0.0, 0.0, 0.0, 0.0, 0.0, 0.0, 0.0, 0.0, 0.0, 0.0, 0.0, 0.0, 0.0, 0.0, 0.0, 0.0, 0.0, 0.0, 0.0, 0.0, 0.0, 0.0, 0.0, 0.0, 0.0, 0.0, 0.0, 0.0, 0.0, 0.0, 0.0, 0.0, 0.0, 0.0, 0.0, 0.0, 0.0, 0.0, 0.0, 0.0, 0.0, 0.0, 0.0, 0.0, 0.0, 0.0, 0.0, 0.0, 0.0, 0.0, 0.0, 0.0, 0.0, 0.0, 0.0, 0.0, 0.0, 0.0, 0.0, 0.0, 0.0, 0.0, 0.0, 0.0, 0.0, 0.0, 0.0, 0.0, 0.0, 0.0, 0.0, 0.0, 0.0, 0.0, 0.0, 0.0, 0.0, 0.0, 0.275, 0.6, 0.375, 0.5, 0.375, 0.75, 0.275, 0.65, 0.275, 0.65, 0.375, 0.75, 0.125, 0.75, 0.225, 0.65, 0.275, 0.65, 0.275, 0.65, 0.275, 0.6, 0.275, 0.6, 0.225, 0.65, 0.225, 0.65, 0.275, 0.65, 0.275, 0.65, 0.275, 0.65, 0.275, 0.65, 0.275, 0.6, 0.275, 0.6, 0.225, 0.65, 0.225, 0.65, 0.275, 0.65, 0.275, 0.65, 0.275, 0.65, 0.275, 0.65, 0.275, 0.6, 0.275, 0.6, 0.275, 0.65, 0.275, 0.65, 0.275, 0.6, 0.275, 0.6, 0.275, 0.65, 0.275, 0.65, 0.275, 0.6, 0.275, 0.6, 0.225, 0.65, 0.225, 0.65, 0.275, 0.65, 0.275, 0.65, 0.225, 0.65, 0.225, 0.65, 0.275, 0.65, 0.275, 0.65, 0.275, 0.65, 0.2728, 0.6478, 0.2728, 0.6022, 0.275, 0.6, 0.225, 0.65, 0.2272, 0.6478, 0.2728, 0.6478, 0.275, 0.65, 0.0, 0.0, 0.0, 0.0, 0.0, 0.0, 0.0, 0.0, 0.0, 0.0, 0.0, 0.0, 0.0, 0.0, 0.0, 0.0, 0.0, 0.0, 0.0, 0.0, 0.0, 0.0, 0.0, 0.0, 0.0, 0.0, 0.0, 0.0, 0.0, 0.0, 0.0, 0.0, 0.0, 0.0, 0.0, 0.0, 0.0, 0.0, 0.0, 0.0, 0.0, 0.0, 0.0, 0.0, 0.0, 0.0, 0.0, 0.0, 0.0, 0.0, 0.0, 0.0, 0.0, 0.0, 0.0, 0.0, 0.0, 0.0, 0.0, 0.0, 0.0, 0.0, 0.0, 0.0, 0.0, 0.0, 0.0, 0.0, 0.0, 0.0, 0.0, 0.0, 0.0, 0.0, 0.0, 0.0, 0.0, 0.0, 0.0, 0.0, 0.0, 0.0, 0.0, 0.0, 0.0, 0.0, 0.0, 0.0, 0.0, 0.0, 0.0, 0.0, 0.0, 0.0, 0.0, 0.0, 0.0, 0.0, 0.0, 0.0, 0.0, 0.0, 0.0, 0.0, 0.0, 0.0, 0.0, 0.0, 0.0, 0.0, 0.0, 0.0, 0.0, 0.0, 0.0, 0.0, 0.0, 0.0, 0.0, 0.0, 0.125, 0.75, 0.375, 0.75, 0.375, 0.5, 0.0, 0.0, 0.0, 0.0, 0.0, 0.0, 0.0, 0.0, 0.0, 0.0, 0.0, 0.0, 0.0, 0.0, 0.0, 0.0, 0.0, 0.0, 0.0, 0.0, 0.0, 0.0, 0.0, 0.0, 0.0, 0.0, 0.0, 0.0, 0.0, 0.0, 0.0, 0.0, 0.0, 0.0, 0.0, 0.0, 0.0, 0.0, 0.0, 0.0, 0.0, 0.0, 0.0, 0.0, 0.0, 0.0, 0.0, 0.0, 0.0, 0.0, 0.0, 0.0, 0.0, 0.0, 0.0, 0.0, 0.0, 0.0, 0.0, 0.0, 0.0, 0.0, 0.0, 0.0, 0.0, 0.0, 0.0, 0.0, 0.0, 0.0, 0.0, 0.0, 0.0, 0.0, 0.0, 0.0, 0.0, 0.0, 0.0, 0.0, 0.0, 0.0, 0.0, 0.0, 0.0, 0.0, 0.0, 0.0, 0.0, 0.0, 0.0, 0.0, 0.0, 0.0, 0.0, 0.0, 0.0, 0.0, 0.0, 0.0, 0.0, 0.0, 0.0, 0.0, 0.0, 0.0, 0.0, 0.0, 0.0, 0.0, 0.0, 0.0, 0.0, 0.0, 0.0, 0.0, 0.0, 0.0, 0.0, 0.0, 0.0, 0.0, 0.0, 0.0, 0.0, 0.0, 0.0, 0.0, 0.0, 0.0, 0.0, 0.0, 0.0, 0.0, 0.0, 0.0, 0.0, 0.0, 0.0, 0.0, 0.0, 0.0, 0.0, 0.0, 0.2728, 0.6478, 0.2272, 0.6478, 0.2728, 0.6022, 0.0, 0.0, 0.0, 0.0, 0.0, 0.0, 0.0, 0.0, 0.0, 0.0, 0.0, 0.0, 0.0, 0.0, 0.0, 0.0, 0.0, 0.0, 0.0, 0.0, 0.0, 0.0, 0.0, 0.0, 0.0, 0.0, 0.0, 0.0, 0.0, 0.0, 0.0, 0.0, 0.0, 0.0, 0.0, 0.0, 0.0, 0.0, 0.0, 0.0, 0.0, 0.0, 0.0, 0.0, 0.0, 0.0, 0.0, 0.0, 0.0, 0.0, 0.0, 0.0, 0.0, 0.0, 0.0, 0.0, 0.0, 0.0, 0.0, 0.0, 0.0, 0.0, 0.0, 0.0, 0.0, 0.0, 0.0, 0.0, 0.0, 0.0, 0.0, 0.0, 0.0, 0.0, 0.0, 0.0, 0.0, 0.0, 0.0, 0.0, 0.0, 0.0, 0.0, 0.0, 0.0, 0.0, 0.0, 0.0, 0.0, 0.0, 0.0, 0.0, 0.0, 0.0, 0.0, 0.0, 0.0, 0.0, 0.0, 0.0, 0.0, 0.0, 0.0, 0.0, 0.0, 0.0, 0.0, 0.0, 0.0, 0.0, 0.0, 0.0, 0.0, 0.0, 0.0, 0.0, 0.0, 0.0, 0.0, 0.0, 0.0, 0.0, 0.0, 0.0, 0.0, 0.0, 0.0, 0.0, 0.0, 0.0, 0.0, 0.0, 0.0, 0.0, 0.0, 0.0, 0.0, 0.0, 0.0, 0.0, 0.0, 0.0, 0.0, 0.0, 0.0, 0.0, 0.0, 0.0, 0.0, 0.0, 0.0, 0.0, 0.0, 0.0, 0.0, 0.0, 0.0, 0.0, 0.0, 0.0, 0.0, 0.0, 0.0, 0.0, 0.0, 0.0, 0.0, 0.0, 0.0, 0.0, 0.0, 0.0, 0.0, 0.0, 0.0, 0.0, 0.0, 0.0, 0.0, 0.0, 0.0, 0.0, 0.0, 0.0, 0.0, 0.0, 0.0, 0.0, 0.0, 0.0, 0.0, 0.0, 0.0, 0.0, 0.0, 0.0, 0.0, 0.0, 0.0, 0.0, 0.0, 0.0, 0.0, 0.0, 0.0, 0.0, 0.0, 0.0, 0.0, 0.0, 0.0, 0.0, 0.0, 0.0, 0.0, 0.0, 0.0, 0.0, 0.0, 0.0, 0.0, 0.0, 0.0, 0.0, 0.0, 0.0, 0.0, 0.0, 0.0, 0.0, 0.0, 0.0, 0.0, 0.0, 0.0, 0.0, 0.0, 0.0, 0.0, 0.0, 0.0, 0.0, 0.0, 0.0, 0.0, 0.0, 0.0, 0.0, 0.0, 0.0, 0.0, 0.0, 0.0, 0.0, 0.0, 0.0, 0.0, 0.0, 0.0, 0.0, 0.0, 0.0, 0.0, 0.0, 0.0, 0.0, 0.0, 0.0, 0.0, 0.0, 0.0, 0.0, 0.0, 0.0, 0.0, 0.0, 0.0, 0.0, 0.0, 0.0, 0.0, 0.0, 0.0, 0.0, 0.0, 0.0, 0.0, 0.0, 0.0, 0.0, 0.0, 0.0, 0.0, 0.0, 0.0, 0.0, 0.0, 0.0, 0.0, 0.0, 0.0, 0.0, 0.0, 0.0, 0.0, 0.0, 0.0, 0.0, 0.0, 0.0, 0.0, 0.0, 0.0, 0.0, 0.0, 0.0, 0.0, 0.0, 0.0, 0.0, 0.0, 0.0, 0.0, 0.0, 0.0, 0.0, 0.0, 0.0, 0.0, 0.0, 0.0, 0.0, 0.0, 0.0, 0.0, 0.0, 0.0, 0.0, 0.0, 0.0, 0.0, 0.0, 0.0, 0.0, 0.0, 0.0, 0.0, 0.0, 0.0, 0.0, 0.0, 0.0, 0.0, 0.0, 0.0, 0.0, 0.0, 0.0, 0.0, 0.0, 0.0, 0.0, 0.0, 0.0, 0.0, 0.0, 0.0, 0.0, 0.0, 0.0, 0.0, 0.0, 0.0, 0.0, 0.0, 0.0, 0.0, 0.0, 0.0, 0.0, 0.0, 0.0, 0.0, 0.0, 0.0, 0.0, 0.0, 0.0, 0.0, 0.0, 0.0, 0.0, 0.0, 0.0, 0.0, 0.0, 0.0, 0.0, 0.0, 0.0])
me_cube_003.materials.append(mat_baseyposte)
me_cube_003.materials.append(mat_base_farol)
me_cube_003.materials.append(mat_vidrio)
me_cube_003.use_mirror_vertex_groups = False
me_cube_003.update()

# ---- objects
ob_light = bpy.data.objects.new('Light', light_light)
ob_camera = bpy.data.objects.new('Camera', cam_camera)
ob_base = bpy.data.objects.new('Base', me_cube)
ob_poste = bpy.data.objects.new('Poste', me_circle_001)
ob_superior = bpy.data.objects.new('Superior', me_cube_001)
ob_farol_completo = bpy.data.objects.new('Farol_Completo', me_cube_003)
ob_point = bpy.data.objects.new('Point', light_point)
ob_point_001 = bpy.data.objects.new('Point.001', light_point_001)
ob_point_002 = bpy.data.objects.new('Point.002', light_point_002)

# ---- transforms, parenting, visibility, modifiers, constraints
ob_light.location = (4.076, 1.005, 5.904)
ob_light.rotation_euler = (0.6503, 0.05522, 1.866)
ob_light.lock_rotations_4d = False
ob_light.empty_display_type = 'ARROWS'
ob_light.color = (0.0, 0.0, 0.0, 0.0)
ob_light.lineart.crease_threshold = 0.0
ob_camera.location = (7.359, -6.926, 4.958)
ob_camera.rotation_euler = (1.109, 0.0, 0.8149)
ob_camera.lock_rotations_4d = False
ob_camera.empty_display_type = 'ARROWS'
ob_camera.color = (0.0, 0.0, 0.0, 0.0)
ob_camera.display_type = 'WIRE'
ob_camera.lineart.crease_threshold = 0.0
ob_base.location = (0.0, 0.0, 0.0)
ob_base.lock_rotations_4d = False
ob_base.empty_display_type = 'ARROWS'
ob_base.lineart.crease_threshold = 0.0
ob_poste.location = (0.0, 0.0, 0.0)
ob_superior.location = (0.0, 0.0, 0.0)
ob_superior.lock_rotations_4d = False
ob_superior.empty_display_type = 'ARROWS'
ob_superior.lineart.crease_threshold = 0.0
ob_farol_completo.location = (0.0, 0.0, 0.0)
ob_farol_completo.lock_rotations_4d = False
ob_farol_completo.empty_display_type = 'ARROWS'
ob_farol_completo.lineart.crease_threshold = 0.0
ob_point.location = (0.0, 0.0, 2.035)
ob_point_001.location = (0.5, 0.0, 2.035)
ob_point_002.location = (-0.5, 0.0, 2.035)

# ---- collection membership
col_collection.objects.link(ob_light)
col_collection.objects.link(ob_camera)
col_farol.objects.link(ob_base)
col_farol.objects.link(ob_poste)
col_farol.objects.link(ob_superior)
col_farol.objects.link(ob_farol_completo)
col_farol.objects.link(ob_point)
col_farol.objects.link(ob_point_001)
col_farol.objects.link(ob_point_002)

# ---- scene / render settings (as saved in the file)
scene.camera = ob_camera
scene.frame_start = 1; scene.frame_end = 250; scene.frame_set(0)
scene.render.engine = 'BLENDER_EEVEE_NEXT'
scene.cycles.sampling_pattern = 'TABULATED_SOBOL'
scene.eevee.use_raytracing = True
scene.view_settings.view_transform = 'Filmic'
bpy.context.view_layer.update()
